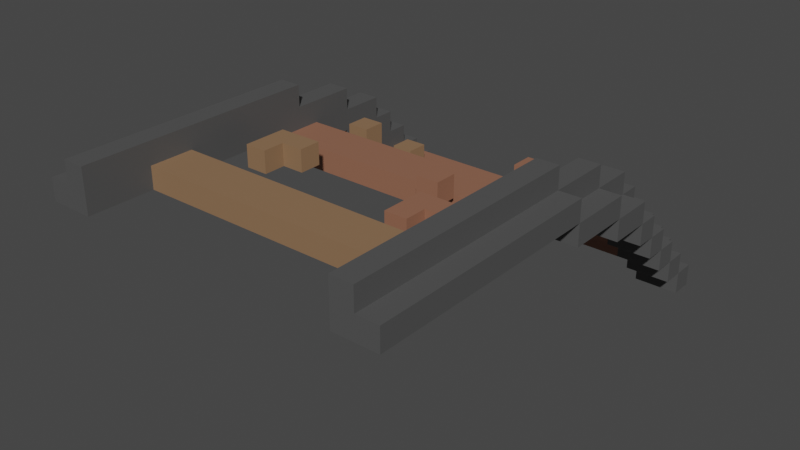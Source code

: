# Source: RailDownTurn0000.blend  (saved by Blender 2.91.10; exported with 4.5.12 LTS)
import bpy
from mathutils import Matrix  # noqa: F401  (used for matrix-valued properties, if any)

bpy.ops.wm.read_factory_settings(use_empty=True)
scene = bpy.context.scene
scene.name = 'Scene'

# ---- collections
col_collection = bpy.data.collections.new('Collection'); scene.collection.children.link(col_collection)

# ---- materials (node trees are filled in below, after node groups)
mat_railmetal = bpy.data.materials.new('RailMetal')
mat_railmetal.use_transparent_shadow = False
mat_railwood = bpy.data.materials.new('RailWood')
mat_railwood.alpha_threshold = 0.0
mat_railwood.use_transparent_shadow = False
mat_railwood.line_color = (0.0, 0.0, 0.0, 1.0)
mat_railwooddark = bpy.data.materials.new('RailWoodDark')
mat_railwooddark.use_transparent_shadow = False

# ---- material node trees
mat_railmetal.use_nodes = True; mat_railmetal.node_tree.nodes.clear()
_N = mat_railmetal.node_tree.nodes; _L = mat_railmetal.node_tree.links
n0 = _N.new('ShaderNodeBsdfPrincipled'); n0.name = 'Principled BSDF'; n0.location = (10, 300)
n0.distribution = 'GGX'
n0.subsurface_method = 'BURLEY'
n0.inputs[0].default_value = (0.08353, 0.08353, 0.08353, 1.0)
n0.inputs[3].default_value = 1.45
n0.inputs[27].default_value = (0.0, 0.0, 0.0, 1.0)
n0.inputs[28].default_value = 1.0
n1 = _N.new('ShaderNodeOutputMaterial'); n1.name = 'Material Output'; n1.location = (300, 300)
_L.new(n0.outputs[0], n1.inputs[0])
n1.is_active_output = True
mat_railwood.use_nodes = True; mat_railwood.node_tree.nodes.clear()
_N = mat_railwood.node_tree.nodes; _L = mat_railwood.node_tree.links
n0 = _N.new('ShaderNodeOutputMaterial'); n0.name = 'Material Output'; n0.location = (300, 300)
n1 = _N.new('ShaderNodeBsdfPrincipled'); n1.name = 'Principled BSDF'; n1.location = (10, 300)
n1.distribution = 'GGX'
n1.subsurface_method = 'BURLEY'
n1.inputs[0].default_value = (0.2957, 0.1336, 0.08264, 1.0)
n1.inputs[2].default_value = 0.4
n1.inputs[3].default_value = 1.45
n1.inputs[27].default_value = (0.0, 0.0, 0.0, 1.0)
n1.inputs[28].default_value = 1.0
_L.new(n1.outputs[0], n0.inputs[0])
n0.is_active_output = True
mat_railwooddark.use_nodes = True; mat_railwooddark.node_tree.nodes.clear()
_N = mat_railwooddark.node_tree.nodes; _L = mat_railwooddark.node_tree.links
n0 = _N.new('ShaderNodeBsdfPrincipled'); n0.name = 'Principled BSDF'; n0.location = (10, 300)
n0.distribution = 'GGX'
n0.subsurface_method = 'BURLEY'
n0.inputs[0].default_value = (0.2738, 0.1581, 0.08504, 1.0)
n0.inputs[3].default_value = 1.45
n0.inputs[27].default_value = (0.0, 0.0, 0.0, 1.0)
n0.inputs[28].default_value = 1.0
n1 = _N.new('ShaderNodeOutputMaterial'); n1.name = 'Material Output'; n1.location = (300, 300)
_L.new(n0.outputs[0], n1.inputs[0])
n1.is_active_output = True

# ---- world
world_world = bpy.data.worlds.new('World'); scene.world = world_world
world_world.use_nodes = True; world_world.node_tree.nodes.clear()
_N = world_world.node_tree.nodes; _L = world_world.node_tree.links
n0 = _N.new('ShaderNodeOutputWorld'); n0.name = 'World Output'; n0.location = (300, 300)
n1 = _N.new('ShaderNodeBackground'); n1.name = 'Background'; n1.location = (10, 300)
n1.inputs[0].default_value = (0.05088, 0.05088, 0.05088, 1.0)
_L.new(n1.outputs[0], n0.inputs[0])
n0.is_active_output = True
world_world.color = (0.05088, 0.05088, 0.05088)
world_world.use_sun_shadow = False
world_world.sun_shadow_jitter_overblur = 0.0

# ---- meshes
me_cube_006 = bpy.data.meshes.new('Cube.006')
me_cube_006.from_pydata([(0.6, 0.0, -0.1), (0.6, 0.0, 0.1), (0.6, 1.1, -0.1), (0.6, 1.1, 0.1), (0.7, 0.0, -0.1), (0.7, 0.0, 0.1), (0.7, 1.1, -0.1), (0.7, 1.1, 0.1), (0.6, 0.0, 0.0), (0.6, 1.1, 0.0), (0.7, 1.1, 0.0), (0.7, 0.0, 0.0), (0.8, 0.0, -0.1), (0.8, 1.1, -0.1), (0.8, 1.1, 0.0), (0.8, 0.0, 0.0), (0.6, 1.1, -0.2), (0.6, 1.1, 2.235e-08), (0.6, 1.4, -0.2), (0.6, 1.4, 2.235e-08), (0.7, 1.1, -0.2), (0.7, 1.1, 2.235e-08), (0.7, 1.4, -0.2), (0.7, 1.4, 2.235e-08), (0.6, 1.1, -0.1), (0.6, 1.4, -0.1), (0.7, 1.4, -0.1), (0.7, 1.1, -0.1), (0.8, 1.1, -0.2), (0.8, 1.4, -0.2), (0.8, 1.4, -0.1), (0.8, 1.1, -0.1), (0.6, 1.4, -0.3), (0.6, 1.4, -0.1), (0.6, 1.6, -0.3), (0.6, 1.6, -0.1), (0.7, 1.4, -0.3), (0.7, 1.4, -0.1), (0.7, 1.6, -0.3), (0.7, 1.6, -0.1), (0.6, 1.4, -0.2), (0.6, 1.6, -0.2), (0.7, 1.6, -0.2), (0.7, 1.4, -0.2), (0.8, 1.4, -0.3), (0.8, 1.6, -0.3), (0.8, 1.6, -0.2), (0.8, 1.4, -0.2), (0.6, 1.6, -0.4), (0.6, 1.6, -0.2), (0.6, 1.7, -0.4), (0.6, 1.7, -0.2), (0.7, 1.6, -0.4), (0.7, 1.6, -0.2), (0.7, 1.7, -0.4), (0.7, 1.7, -0.2), (0.6, 1.6, -0.3), (0.6, 1.7, -0.3), (0.7, 1.7, -0.3), (0.7, 1.6, -0.3), (0.8, 1.6, -0.4), (0.8, 1.7, -0.4), (0.8, 1.7, -0.3), (0.8, 1.6, -0.3), (0.6, 1.7, -0.5), (0.6, 1.7, -0.3), (0.6, 1.8, -0.5), (0.6, 1.8, -0.3), (0.7, 1.7, -0.5), (0.7, 1.7, -0.3), (0.7, 1.8, -0.5), (0.7, 1.8, -0.3), (0.6, 1.7, -0.4), (0.6, 1.8, -0.4), (0.7, 1.8, -0.4), (0.7, 1.7, -0.4), (0.8, 1.7, -0.5), (0.8, 1.8, -0.5), (0.8, 1.8, -0.4), (0.8, 1.7, -0.4), (0.6, 1.8, -0.6), (0.6, 1.8, -0.4), (0.6, 1.9, -0.6), (0.6, 1.9, -0.4), (0.7, 1.8, -0.6), (0.7, 1.8, -0.4), (0.7, 1.9, -0.6), (0.7, 1.9, -0.4), (0.6, 1.8, -0.5), (0.6, 1.9, -0.5), (0.7, 1.9, -0.5), (0.7, 1.8, -0.5), (0.8, 1.8, -0.6), (0.8, 1.9, -0.6), (0.8, 1.9, -0.5), (0.8, 1.8, -0.5), (0.6, 1.9, -0.7), (0.6, 1.9, -0.5), (0.6, 2.0, -0.7), (0.6, 2.0, -0.5), (0.7, 1.9, -0.7), (0.7, 1.9, -0.5), (0.7, 2.0, -0.7), (0.7, 2.0, -0.5), (0.6, 1.9, -0.6), (0.6, 2.0, -0.6), (0.7, 2.0, -0.6), (0.7, 1.9, -0.6), (0.8, 1.9, -0.7), (0.8, 2.0, -0.7), (0.8, 2.0, -0.6), (0.8, 1.9, -0.6), (0.6, 2.0, -0.8), (0.6, 2.0, -0.6), (0.6, 2.1, -0.8), (0.6, 2.1, -0.6), (0.7, 2.0, -0.8), (0.7, 2.0, -0.6), (0.7, 2.1, -0.8), (0.7, 2.1, -0.6), (0.6, 2.0, -0.7), (0.6, 2.1, -0.7), (0.7, 2.1, -0.7), (0.7, 2.0, -0.7), (0.8, 2.0, -0.8), (0.8, 2.1, -0.8), (0.8, 2.1, -0.7), (0.8, 2.0, -0.7)], [], [(8, 1, 3, 9), (9, 3, 7, 10), (10, 7, 5, 11), (11, 5, 1, 8), (2, 6, 4, 0), (7, 3, 1, 5), (4, 11, 8, 0), (6, 10, 14, 13), (2, 9, 10, 6), (0, 8, 9, 2), (13, 14, 15, 12), (10, 11, 15, 14), (11, 4, 12, 15), (4, 6, 13, 12), (24, 17, 19, 25), (25, 19, 23, 26), (26, 23, 21, 27), (27, 21, 17, 24), (18, 22, 20, 16), (23, 19, 17, 21), (20, 27, 24, 16), (22, 26, 30, 29), (18, 25, 26, 22), (16, 24, 25, 18), (29, 30, 31, 28), (26, 27, 31, 30), (27, 20, 28, 31), (20, 22, 29, 28), (40, 33, 35, 41), (41, 35, 39, 42), (42, 39, 37, 43), (43, 37, 33, 40), (34, 38, 36, 32), (39, 35, 33, 37), (36, 43, 40, 32), (38, 42, 46, 45), (34, 41, 42, 38), (32, 40, 41, 34), (45, 46, 47, 44), (42, 43, 47, 46), (43, 36, 44, 47), (36, 38, 45, 44), (56, 49, 51, 57), (57, 51, 55, 58), (58, 55, 53, 59), (59, 53, 49, 56), (50, 54, 52, 48), (55, 51, 49, 53), (52, 59, 56, 48), (54, 58, 62, 61), (50, 57, 58, 54), (48, 56, 57, 50), (61, 62, 63, 60), (58, 59, 63, 62), (59, 52, 60, 63), (52, 54, 61, 60), (72, 65, 67, 73), (73, 67, 71, 74), (74, 71, 69, 75), (75, 69, 65, 72), (66, 70, 68, 64), (71, 67, 65, 69), (68, 75, 72, 64), (70, 74, 78, 77), (66, 73, 74, 70), (64, 72, 73, 66), (77, 78, 79, 76), (74, 75, 79, 78), (75, 68, 76, 79), (68, 70, 77, 76), (88, 81, 83, 89), (89, 83, 87, 90), (90, 87, 85, 91), (91, 85, 81, 88), (82, 86, 84, 80), (87, 83, 81, 85), (84, 91, 88, 80), (86, 90, 94, 93), (82, 89, 90, 86), (80, 88, 89, 82), (93, 94, 95, 92), (90, 91, 95, 94), (91, 84, 92, 95), (84, 86, 93, 92), (104, 97, 99, 105), (105, 99, 103, 106), (106, 103, 101, 107), (107, 101, 97, 104), (98, 102, 100, 96), (103, 99, 97, 101), (100, 107, 104, 96), (102, 106, 110, 109), (98, 105, 106, 102), (96, 104, 105, 98), (109, 110, 111, 108), (106, 107, 111, 110), (107, 100, 108, 111), (100, 102, 109, 108), (120, 113, 115, 121), (121, 115, 119, 122), (122, 119, 117, 123), (123, 117, 113, 120), (114, 118, 116, 112), (119, 115, 113, 117), (116, 123, 120, 112), (118, 122, 126, 125), (114, 121, 122, 118), (112, 120, 121, 114), (125, 126, 127, 124), (122, 123, 127, 126), (123, 116, 124, 127), (116, 118, 125, 124)])
_uv = me_cube_006.uv_layers.new(name='UVMap')
_uv.uv.foreach_set('vector', [0.5, 0.0, 0.625, 0.0, 0.625, 0.25, 0.5, 0.25, 0.5, 0.25, 0.625, 0.25, 0.625, 0.5, 0.5, 0.5, 0.5, 0.5, 0.625, 0.5, 0.625, 0.75, 0.5, 0.75, 0.5, 0.75, 0.625, 0.75, 0.625, 1.0, 0.5, 1.0, 0.125, 0.5, 0.375, 0.5, 0.375, 0.75, 0.125, 0.75, 0.625, 0.5, 0.875, 0.5, 0.875, 0.75, 0.625, 0.75, 0.375, 0.75, 0.5, 0.75, 0.5, 1.0, 0.375, 1.0, 0.375, 0.5, 0.5, 0.5, 0.5, 0.5, 0.375, 0.5, 0.375, 0.25, 0.5, 0.25, 0.5, 0.5, 0.375, 0.5, 0.375, 0.0, 0.5, 0.0, 0.5, 0.25, 0.375, 0.25, 0.375, 0.5, 0.5, 0.5, 0.5, 0.75, 0.375, 0.75, 0.5, 0.5, 0.5, 0.75, 0.5, 0.75, 0.5, 0.5, 0.5, 0.75, 0.375, 0.75, 0.375, 0.75, 0.5, 0.75, 0.375, 0.75, 0.375, 0.5, 0.375, 0.5, 0.375, 0.75, 0.5, 0.0, 0.625, 0.0, 0.625, 0.25, 0.5, 0.25, 0.5, 0.25, 0.625, 0.25, 0.625, 0.5, 0.5, 0.5, 0.5, 0.5, 0.625, 0.5, 0.625, 0.75, 0.5, 0.75, 0.5, 0.75, 0.625, 0.75, 0.625, 1.0, 0.5, 1.0, 0.125, 0.5, 0.375, 0.5, 0.375, 0.75, 0.125, 0.75, 0.625, 0.5, 0.875, 0.5, 0.875, 0.75, 0.625, 0.75, 0.375, 0.75, 0.5, 0.75, 0.5, 1.0, 0.375, 1.0, 0.375, 0.5, 0.5, 0.5, 0.5, 0.5, 0.375, 0.5, 0.375, 0.25, 0.5, 0.25, 0.5, 0.5, 0.375, 0.5, 0.375, 0.0, 0.5, 0.0, 0.5, 0.25, 0.375, 0.25, 0.375, 0.5, 0.5, 0.5, 0.5, 0.75, 0.375, 0.75, 0.5, 0.5, 0.5, 0.75, 0.5, 0.75, 0.5, 0.5, 0.5, 0.75, 0.375, 0.75, 0.375, 0.75, 0.5, 0.75, 0.375, 0.75, 0.375, 0.5, 0.375, 0.5, 0.375, 0.75, 0.5, 0.0, 0.625, 0.0, 0.625, 0.25, 0.5, 0.25, 0.5, 0.25, 0.625, 0.25, 0.625, 0.5, 0.5, 0.5, 0.5, 0.5, 0.625, 0.5, 0.625, 0.75, 0.5, 0.75, 0.5, 0.75, 0.625, 0.75, 0.625, 1.0, 0.5, 1.0, 0.125, 0.5, 0.375, 0.5, 0.375, 0.75, 0.125, 0.75, 0.625, 0.5, 0.875, 0.5, 0.875, 0.75, 0.625, 0.75, 0.375, 0.75, 0.5, 0.75, 0.5, 1.0, 0.375, 1.0, 0.375, 0.5, 0.5, 0.5, 0.5, 0.5, 0.375, 0.5, 0.375, 0.25, 0.5, 0.25, 0.5, 0.5, 0.375, 0.5, 0.375, 0.0, 0.5, 0.0, 0.5, 0.25, 0.375, 0.25, 0.375, 0.5, 0.5, 0.5, 0.5, 0.75, 0.375, 0.75, 0.5, 0.5, 0.5, 0.75, 0.5, 0.75, 0.5, 0.5, 0.5, 0.75, 0.375, 0.75, 0.375, 0.75, 0.5, 0.75, 0.375, 0.75, 0.375, 0.5, 0.375, 0.5, 0.375, 0.75, 0.5, 0.0, 0.625, 0.0, 0.625, 0.25, 0.5, 0.25, 0.5, 0.25, 0.625, 0.25, 0.625, 0.5, 0.5, 0.5, 0.5, 0.5, 0.625, 0.5, 0.625, 0.75, 0.5, 0.75, 0.5, 0.75, 0.625, 0.75, 0.625, 1.0, 0.5, 1.0, 0.125, 0.5, 0.375, 0.5, 0.375, 0.75, 0.125, 0.75, 0.625, 0.5, 0.875, 0.5, 0.875, 0.75, 0.625, 0.75, 0.375, 0.75, 0.5, 0.75, 0.5, 1.0, 0.375, 1.0, 0.375, 0.5, 0.5, 0.5, 0.5, 0.5, 0.375, 0.5, 0.375, 0.25, 0.5, 0.25, 0.5, 0.5, 0.375, 0.5, 0.375, 0.0, 0.5, 0.0, 0.5, 0.25, 0.375, 0.25, 0.375, 0.5, 0.5, 0.5, 0.5, 0.75, 0.375, 0.75, 0.5, 0.5, 0.5, 0.75, 0.5, 0.75, 0.5, 0.5, 0.5, 0.75, 0.375, 0.75, 0.375, 0.75, 0.5, 0.75, 0.375, 0.75, 0.375, 0.5, 0.375, 0.5, 0.375, 0.75, 0.5, 0.0, 0.625, 0.0, 0.625, 0.25, 0.5, 0.25, 0.5, 0.25, 0.625, 0.25, 0.625, 0.5, 0.5, 0.5, 0.5, 0.5, 0.625, 0.5, 0.625, 0.75, 0.5, 0.75, 0.5, 0.75, 0.625, 0.75, 0.625, 1.0, 0.5, 1.0, 0.125, 0.5, 0.375, 0.5, 0.375, 0.75, 0.125, 0.75, 0.625, 0.5, 0.875, 0.5, 0.875, 0.75, 0.625, 0.75, 0.375, 0.75, 0.5, 0.75, 0.5, 1.0, 0.375, 1.0, 0.375, 0.5, 0.5, 0.5, 0.5, 0.5, 0.375, 0.5, 0.375, 0.25, 0.5, 0.25, 0.5, 0.5, 0.375, 0.5, 0.375, 0.0, 0.5, 0.0, 0.5, 0.25, 0.375, 0.25, 0.375, 0.5, 0.5, 0.5, 0.5, 0.75, 0.375, 0.75, 0.5, 0.5, 0.5, 0.75, 0.5, 0.75, 0.5, 0.5, 0.5, 0.75, 0.375, 0.75, 0.375, 0.75, 0.5, 0.75, 0.375, 0.75, 0.375, 0.5, 0.375, 0.5, 0.375, 0.75, 0.5, 0.0, 0.625, 0.0, 0.625, 0.25, 0.5, 0.25, 0.5, 0.25, 0.625, 0.25, 0.625, 0.5, 0.5, 0.5, 0.5, 0.5, 0.625, 0.5, 0.625, 0.75, 0.5, 0.75, 0.5, 0.75, 0.625, 0.75, 0.625, 1.0, 0.5, 1.0, 0.125, 0.5, 0.375, 0.5, 0.375, 0.75, 0.125, 0.75, 0.625, 0.5, 0.875, 0.5, 0.875, 0.75, 0.625, 0.75, 0.375, 0.75, 0.5, 0.75, 0.5, 1.0, 0.375, 1.0, 0.375, 0.5, 0.5, 0.5, 0.5, 0.5, 0.375, 0.5, 0.375, 0.25, 0.5, 0.25, 0.5, 0.5, 0.375, 0.5, 0.375, 0.0, 0.5, 0.0, 0.5, 0.25, 0.375, 0.25, 0.375, 0.5, 0.5, 0.5, 0.5, 0.75, 0.375, 0.75, 0.5, 0.5, 0.5, 0.75, 0.5, 0.75, 0.5, 0.5, 0.5, 0.75, 0.375, 0.75, 0.375, 0.75, 0.5, 0.75, 0.375, 0.75, 0.375, 0.5, 0.375, 0.5, 0.375, 0.75, 0.5, 0.0, 0.625, 0.0, 0.625, 0.25, 0.5, 0.25, 0.5, 0.25, 0.625, 0.25, 0.625, 0.5, 0.5, 0.5, 0.5, 0.5, 0.625, 0.5, 0.625, 0.75, 0.5, 0.75, 0.5, 0.75, 0.625, 0.75, 0.625, 1.0, 0.5, 1.0, 0.125, 0.5, 0.375, 0.5, 0.375, 0.75, 0.125, 0.75, 0.625, 0.5, 0.875, 0.5, 0.875, 0.75, 0.625, 0.75, 0.375, 0.75, 0.5, 0.75, 0.5, 1.0, 0.375, 1.0, 0.375, 0.5, 0.5, 0.5, 0.5, 0.5, 0.375, 0.5, 0.375, 0.25, 0.5, 0.25, 0.5, 0.5, 0.375, 0.5, 0.375, 0.0, 0.5, 0.0, 0.5, 0.25, 0.375, 0.25, 0.375, 0.5, 0.5, 0.5, 0.5, 0.75, 0.375, 0.75, 0.5, 0.5, 0.5, 0.75, 0.5, 0.75, 0.5, 0.5, 0.5, 0.75, 0.375, 0.75, 0.375, 0.75, 0.5, 0.75, 0.375, 0.75, 0.375, 0.5, 0.375, 0.5, 0.375, 0.75, 0.5, 0.0, 0.625, 0.0, 0.625, 0.25, 0.5, 0.25, 0.5, 0.25, 0.625, 0.25, 0.625, 0.5, 0.5, 0.5, 0.5, 0.5, 0.625, 0.5, 0.625, 0.75, 0.5, 0.75, 0.5, 0.75, 0.625, 0.75, 0.625, 1.0, 0.5, 1.0, 0.125, 0.5, 0.375, 0.5, 0.375, 0.75, 0.125, 0.75, 0.625, 0.5, 0.875, 0.5, 0.875, 0.75, 0.625, 0.75, 0.375, 0.75, 0.5, 0.75, 0.5, 1.0, 0.375, 1.0, 0.375, 0.5, 0.5, 0.5, 0.5, 0.5, 0.375, 0.5, 0.375, 0.25, 0.5, 0.25, 0.5, 0.5, 0.375, 0.5, 0.375, 0.0, 0.5, 0.0, 0.5, 0.25, 0.375, 0.25, 0.375, 0.5, 0.5, 0.5, 0.5, 0.75, 0.375, 0.75, 0.5, 0.5, 0.5, 0.75, 0.5, 0.75, 0.5, 0.5, 0.5, 0.75, 0.375, 0.75, 0.375, 0.75, 0.5, 0.75, 0.375, 0.75, 0.375, 0.5, 0.375, 0.5, 0.375, 0.75])
me_cube_006.materials.append(mat_railmetal)
me_cube_006.use_remesh_fix_poles = True
me_cube_006.use_remesh_preserve_attributes = False
me_cube_006.use_mirror_vertex_groups = False
me_cube_006.update()
me_cube_007 = bpy.data.meshes.new('Cube.007')
me_cube_007.from_pydata([(-0.6, 0.3, -0.1), (-0.6, 0.3, 2.235e-08), (-0.6, 0.5, -0.1), (-0.6, 0.5, 2.235e-08), (0.6, 0.3, -0.1), (0.6, 0.3, 2.235e-08), (0.6, 0.5, -0.1), (0.6, 0.5, 2.235e-08), (-0.6, 1.0, -0.2), (-0.6, 1.0, -0.1), (-0.6, 1.2, -0.2), (-0.6, 1.2, -0.1), (0.6, 1.0, -0.2), (0.6, 1.0, -0.1), (0.6, 1.2, -0.2), (0.6, 1.2, -0.1), (-0.275, 0.875, -0.1), (-0.275, 0.875, 2.235e-08), (-0.275, 0.775, -0.1), (-0.275, 0.775, 2.235e-08), (-0.475, 0.875, -0.1), (-0.475, 0.875, 2.235e-08), (-0.475, 0.775, -0.1), (-0.475, 0.775, 2.235e-08), (-0.375, 0.775, -0.1), (-0.375, 0.775, 2.235e-08), (-0.375, 0.875, -0.1), (-0.375, 0.875, 2.235e-08), (-0.475, 0.675, -0.1), (-0.475, 0.675, 2.235e-08), (-0.375, 0.675, -0.1), (-0.375, 0.675, 2.235e-08), (0.525, 0.775, -0.1), (0.525, 0.775, 2.235e-08), (0.525, 0.675, -0.1), (0.525, 0.675, 2.235e-08), (0.325, 0.775, -0.1), (0.325, 0.775, 2.235e-08), (0.325, 0.675, -0.1), (0.325, 0.675, 2.235e-08), (0.425, 0.675, -0.1), (0.425, 0.675, 2.235e-08), (0.425, 0.775, -0.1), (0.425, 0.775, 2.235e-08), (0.325, 0.575, -0.1), (0.325, 0.575, 2.235e-08), (0.425, 0.575, -0.1), (0.425, 0.575, 2.235e-08), (0.325, 0.975, -0.1), (0.325, 0.975, 2.235e-08), (0.325, 0.875, -0.1), (0.325, 0.875, 2.235e-08), (0.225, 0.875, -0.1), (0.225, 0.875, 2.235e-08), (0.225, 0.975, -0.1), (0.225, 0.975, 2.235e-08), (-0.375, 1.375, -0.2), (-0.375, 1.375, -0.1), (-0.375, 1.275, -0.2), (-0.375, 1.275, -0.1), (-0.475, 1.275, -0.2), (-0.475, 1.275, -0.1), (-0.475, 1.375, -0.2), (-0.475, 1.375, -0.1), (0.425, 1.475, -0.2), (0.425, 1.475, -0.1), (0.425, 1.375, -0.2), (0.425, 1.375, -0.1), (0.325, 1.375, -0.2), (0.325, 1.375, -0.1), (0.325, 1.475, -0.2), (0.325, 1.475, -0.1), (-0.6, 1.8, -0.6), (-0.6, 1.8, -0.5), (-0.6, 1.9, -0.6), (-0.6, 1.9, -0.5), (0.6, 1.8, -0.6), (0.6, 1.8, -0.5), (0.6, 1.9, -0.6), (0.6, 1.9, -0.5), (-0.6, 1.7, -0.5), (-0.6, 1.7, -0.4), (-0.6, 1.8, -0.5), (-0.6, 1.8, -0.4), (0.6, 1.7, -0.5), (0.6, 1.7, -0.4), (0.6, 1.8, -0.5), (0.6, 1.8, -0.4), (-0.375, 1.675, -0.4), (-0.375, 1.675, -0.3), (-0.375, 1.575, -0.4), (-0.375, 1.575, -0.3), (-0.475, 1.575, -0.4), (-0.475, 1.575, -0.3), (-0.475, 1.675, -0.4), (-0.475, 1.675, -0.3)], [], [(0, 1, 3, 2), (2, 3, 7, 6), (6, 7, 5, 4), (4, 5, 1, 0), (2, 6, 4, 0), (7, 3, 1, 5), (8, 9, 11, 10), (10, 11, 15, 14), (14, 15, 13, 12), (12, 13, 9, 8), (10, 14, 12, 8), (15, 11, 9, 13), (16, 17, 19, 18), (25, 23, 29, 31), (22, 23, 21, 20), (26, 27, 17, 16), (24, 22, 20, 26), (25, 19, 17, 27), (23, 25, 27, 21), (18, 24, 26, 16), (20, 21, 27, 26), (18, 19, 25, 24), (30, 31, 29, 28), (22, 24, 30, 28), (24, 25, 31, 30), (23, 22, 28, 29), (32, 33, 35, 34), (41, 39, 45, 47), (38, 39, 37, 36), (42, 43, 33, 32), (40, 38, 36, 42), (41, 35, 33, 43), (39, 41, 43, 37), (34, 40, 42, 32), (36, 37, 43, 42), (34, 35, 41, 40), (46, 47, 45, 44), (38, 40, 46, 44), (40, 41, 47, 46), (39, 38, 44, 45), (48, 49, 51, 50), (54, 55, 49, 48), (53, 51, 49, 55), (50, 52, 54, 48), (50, 51, 53, 52), (55, 54, 52, 53), (56, 57, 59, 58), (62, 63, 57, 56), (61, 59, 57, 63), (58, 60, 62, 56), (58, 59, 61, 60), (63, 62, 60, 61), (64, 65, 67, 66), (70, 71, 65, 64), (69, 67, 65, 71), (66, 68, 70, 64), (66, 67, 69, 68), (71, 70, 68, 69), (72, 73, 75, 74), (74, 75, 79, 78), (78, 79, 77, 76), (76, 77, 73, 72), (74, 78, 76, 72), (79, 75, 73, 77), (80, 81, 83, 82), (82, 83, 87, 86), (86, 87, 85, 84), (84, 85, 81, 80), (82, 86, 84, 80), (87, 83, 81, 85), (88, 89, 91, 90), (94, 95, 89, 88), (93, 91, 89, 95), (90, 92, 94, 88), (90, 91, 93, 92), (95, 94, 92, 93)])
me_cube_007.polygons.foreach_set('material_index', [1, 1, 1, 1, 1, 1, 0, 0, 0, 0, 0, 0, 1, 1, 1, 1, 1, 1, 1, 1, 1, 1, 1, 1, 1, 1, 0, 0, 0, 0, 0, 0, 0, 0, 0, 0, 0, 0, 0, 0, 0, 0, 0, 0, 0, 0, 1, 1, 1, 1, 1, 1, 0, 0, 0, 0, 0, 0, 0, 0, 0, 0, 0, 0, 0, 0, 0, 0, 0, 0, 1, 1, 1, 1, 1, 1])
_uv = me_cube_007.uv_layers.new(name='UVMap')
_uv.uv.foreach_set('vector', [0.375, 0.0, 0.625, 0.0, 0.625, 0.25, 0.375, 0.25, 0.375, 0.25, 0.625, 0.25, 0.625, 0.5, 0.375, 0.5, 0.375, 0.5, 0.625, 0.5, 0.625, 0.75, 0.375, 0.75, 0.375, 0.75, 0.625, 0.75, 0.625, 1.0, 0.375, 1.0, 0.125, 0.5, 0.375, 0.5, 0.375, 0.75, 0.125, 0.75, 0.625, 0.5, 0.875, 0.5, 0.875, 0.75, 0.625, 0.75, 0.375, 0.0, 0.625, 0.0, 0.625, 0.25, 0.375, 0.25, 0.375, 0.25, 0.625, 0.25, 0.625, 0.5, 0.375, 0.5, 0.375, 0.5, 0.625, 0.5, 0.625, 0.75, 0.375, 0.75, 0.375, 0.75, 0.625, 0.75, 0.625, 1.0, 0.375, 1.0, 0.125, 0.5, 0.375, 0.5, 0.375, 0.75, 0.125, 0.75, 0.625, 0.5, 0.875, 0.5, 0.875, 0.75, 0.625, 0.75, 0.375, 0.0, 0.625, 0.0, 0.625, 0.25, 0.375, 0.25, 0.75, 0.5, 0.625, 0.5, 0.625, 0.5, 0.75, 0.5, 0.375, 0.5, 0.625, 0.5, 0.625, 0.75, 0.375, 0.75, 0.375, 0.875, 0.625, 0.875, 0.625, 1.0, 0.375, 1.0, 0.25, 0.5, 0.375, 0.5, 0.375, 0.75, 0.25, 0.75, 0.75, 0.5, 0.875, 0.5, 0.875, 0.75, 0.75, 0.75, 0.625, 0.5, 0.75, 0.5, 0.75, 0.75, 0.625, 0.75, 0.125, 0.5, 0.25, 0.5, 0.25, 0.75, 0.125, 0.75, 0.375, 0.75, 0.625, 0.75, 0.625, 0.875, 0.375, 0.875, 0.375, 0.25, 0.625, 0.25, 0.625, 0.375, 0.375, 0.375, 0.375, 0.375, 0.625, 0.375, 0.625, 0.5, 0.375, 0.5, 0.375, 0.5, 0.25, 0.5, 0.25, 0.5, 0.375, 0.5, 0.375, 0.375, 0.625, 0.375, 0.625, 0.375, 0.375, 0.375, 0.625, 0.5, 0.375, 0.5, 0.375, 0.5, 0.625, 0.5, 0.375, 0.0, 0.625, 0.0, 0.625, 0.25, 0.375, 0.25, 0.75, 0.5, 0.625, 0.5, 0.625, 0.5, 0.75, 0.5, 0.375, 0.5, 0.625, 0.5, 0.625, 0.75, 0.375, 0.75, 0.375, 0.875, 0.625, 0.875, 0.625, 1.0, 0.375, 1.0, 0.25, 0.5, 0.375, 0.5, 0.375, 0.75, 0.25, 0.75, 0.75, 0.5, 0.875, 0.5, 0.875, 0.75, 0.75, 0.75, 0.625, 0.5, 0.75, 0.5, 0.75, 0.75, 0.625, 0.75, 0.125, 0.5, 0.25, 0.5, 0.25, 0.75, 0.125, 0.75, 0.375, 0.75, 0.625, 0.75, 0.625, 0.875, 0.375, 0.875, 0.375, 0.25, 0.625, 0.25, 0.625, 0.375, 0.375, 0.375, 0.375, 0.375, 0.625, 0.375, 0.625, 0.5, 0.375, 0.5, 0.375, 0.5, 0.25, 0.5, 0.25, 0.5, 0.375, 0.5, 0.375, 0.375, 0.625, 0.375, 0.625, 0.375, 0.375, 0.375, 0.625, 0.5, 0.375, 0.5, 0.375, 0.5, 0.625, 0.5, 0.375, 0.0, 0.625, 0.0, 0.625, 0.25, 0.375, 0.25, 0.375, 0.875, 0.625, 0.875, 0.625, 1.0, 0.375, 1.0, 0.75, 0.5, 0.875, 0.5, 0.875, 0.75, 0.75, 0.75, 0.125, 0.5, 0.25, 0.5, 0.25, 0.75, 0.125, 0.75, 0.375, 0.25, 0.625, 0.25, 0.625, 0.375, 0.375, 0.375, 0.625, 0.875, 0.375, 0.875, 0.25, 0.5, 0.625, 0.375, 0.375, 0.0, 0.625, 0.0, 0.625, 0.25, 0.375, 0.25, 0.375, 0.875, 0.625, 0.875, 0.625, 1.0, 0.375, 1.0, 0.75, 0.5, 0.875, 0.5, 0.875, 0.75, 0.75, 0.75, 0.125, 0.5, 0.25, 0.5, 0.25, 0.75, 0.125, 0.75, 0.375, 0.25, 0.625, 0.25, 0.625, 0.375, 0.375, 0.375, 0.625, 0.875, 0.375, 0.875, 0.25, 0.5, 0.625, 0.375, 0.375, 0.0, 0.625, 0.0, 0.625, 0.25, 0.375, 0.25, 0.375, 0.875, 0.625, 0.875, 0.625, 1.0, 0.375, 1.0, 0.75, 0.5, 0.875, 0.5, 0.875, 0.75, 0.75, 0.75, 0.125, 0.5, 0.25, 0.5, 0.25, 0.75, 0.125, 0.75, 0.375, 0.25, 0.625, 0.25, 0.625, 0.375, 0.375, 0.375, 0.625, 0.875, 0.375, 0.875, 0.25, 0.5, 0.625, 0.375, 0.375, 0.0, 0.625, 0.0, 0.625, 0.25, 0.375, 0.25, 0.375, 0.25, 0.625, 0.25, 0.625, 0.5, 0.375, 0.5, 0.375, 0.5, 0.625, 0.5, 0.625, 0.75, 0.375, 0.75, 0.375, 0.75, 0.625, 0.75, 0.625, 1.0, 0.375, 1.0, 0.125, 0.5, 0.375, 0.5, 0.375, 0.75, 0.125, 0.75, 0.625, 0.5, 0.875, 0.5, 0.875, 0.75, 0.625, 0.75, 0.375, 0.0, 0.625, 0.0, 0.625, 0.25, 0.375, 0.25, 0.375, 0.25, 0.625, 0.25, 0.625, 0.5, 0.375, 0.5, 0.375, 0.5, 0.625, 0.5, 0.625, 0.75, 0.375, 0.75, 0.375, 0.75, 0.625, 0.75, 0.625, 1.0, 0.375, 1.0, 0.125, 0.5, 0.375, 0.5, 0.375, 0.75, 0.125, 0.75, 0.625, 0.5, 0.875, 0.5, 0.875, 0.75, 0.625, 0.75, 0.375, 0.0, 0.625, 0.0, 0.625, 0.25, 0.375, 0.25, 0.375, 0.875, 0.625, 0.875, 0.625, 1.0, 0.375, 1.0, 0.75, 0.5, 0.875, 0.5, 0.875, 0.75, 0.75, 0.75, 0.125, 0.5, 0.25, 0.5, 0.25, 0.75, 0.125, 0.75, 0.375, 0.25, 0.625, 0.25, 0.625, 0.375, 0.375, 0.375, 0.625, 0.875, 0.375, 0.875, 0.25, 0.5, 0.625, 0.375])
me_cube_007.materials.append(mat_railwood)
me_cube_007.materials.append(mat_railwooddark)
me_cube_007.use_remesh_fix_poles = True
me_cube_007.use_remesh_preserve_attributes = False
me_cube_007.use_mirror_vertex_groups = False
me_cube_007.update()

# ---- objects
ob_rails = bpy.data.objects.new('Rails', me_cube_006)
ob_connectors = bpy.data.objects.new('Connectors', me_cube_007)

# ---- transforms, parenting, visibility, modifiers, constraints
ob_rails.location = (0.0, 0.0, 0.0)
ob_rails.lineart.crease_threshold = 0.0
_m = ob_rails.modifiers.new('Mirror', 'MIRROR')
ob_connectors.location = (0.0, 0.0, 0.0)
ob_connectors.lineart.crease_threshold = 0.0

# ---- collection membership
col_collection.objects.link(ob_rails)
col_collection.objects.link(ob_connectors)

# ---- scene / render settings (as saved in the file)
scene.frame_start = 1; scene.frame_end = 250; scene.frame_set(1)
scene.render.engine = 'BLENDER_EEVEE_NEXT'
scene.cycles.use_denoising = False
scene.cycles.samples = 128
scene.cycles.sampling_pattern = 'TABULATED_SOBOL'
scene.cycles.use_adaptive_sampling = False
scene.cycles.use_light_tree = False
scene.view_settings.view_transform = 'Filmic'
bpy.context.view_layer.update()

# ---- added for rendering (the .blend has no active camera and no usable light): camera, sun
cam_auto = bpy.data.cameras.new('AutoCamera')
cam_auto.lens = 50.0
cam_auto.sensor_width = 36.0
cam_auto.clip_end = 1000.0
ob_auto_camera = bpy.data.objects.new('AutoCamera', cam_auto)
scene.collection.objects.link(ob_auto_camera)
ob_auto_camera.location = (2.5807, -2.04684, 1.71456)
ob_auto_camera.rotation_euler = (1.09748, -7.21219e-08, 0.694738)
scene.camera = ob_auto_camera
light_auto_sun = bpy.data.lights.new('AutoSun', 'SUN')
light_auto_sun.energy = 3.0
light_auto_sun.angle = 0.0523599
ob_auto_sun = bpy.data.objects.new('AutoSun', light_auto_sun)
scene.collection.objects.link(ob_auto_sun)
ob_auto_sun.rotation_euler = (0.872665, 0.174533, 0.523599)
bpy.context.view_layer.update()
